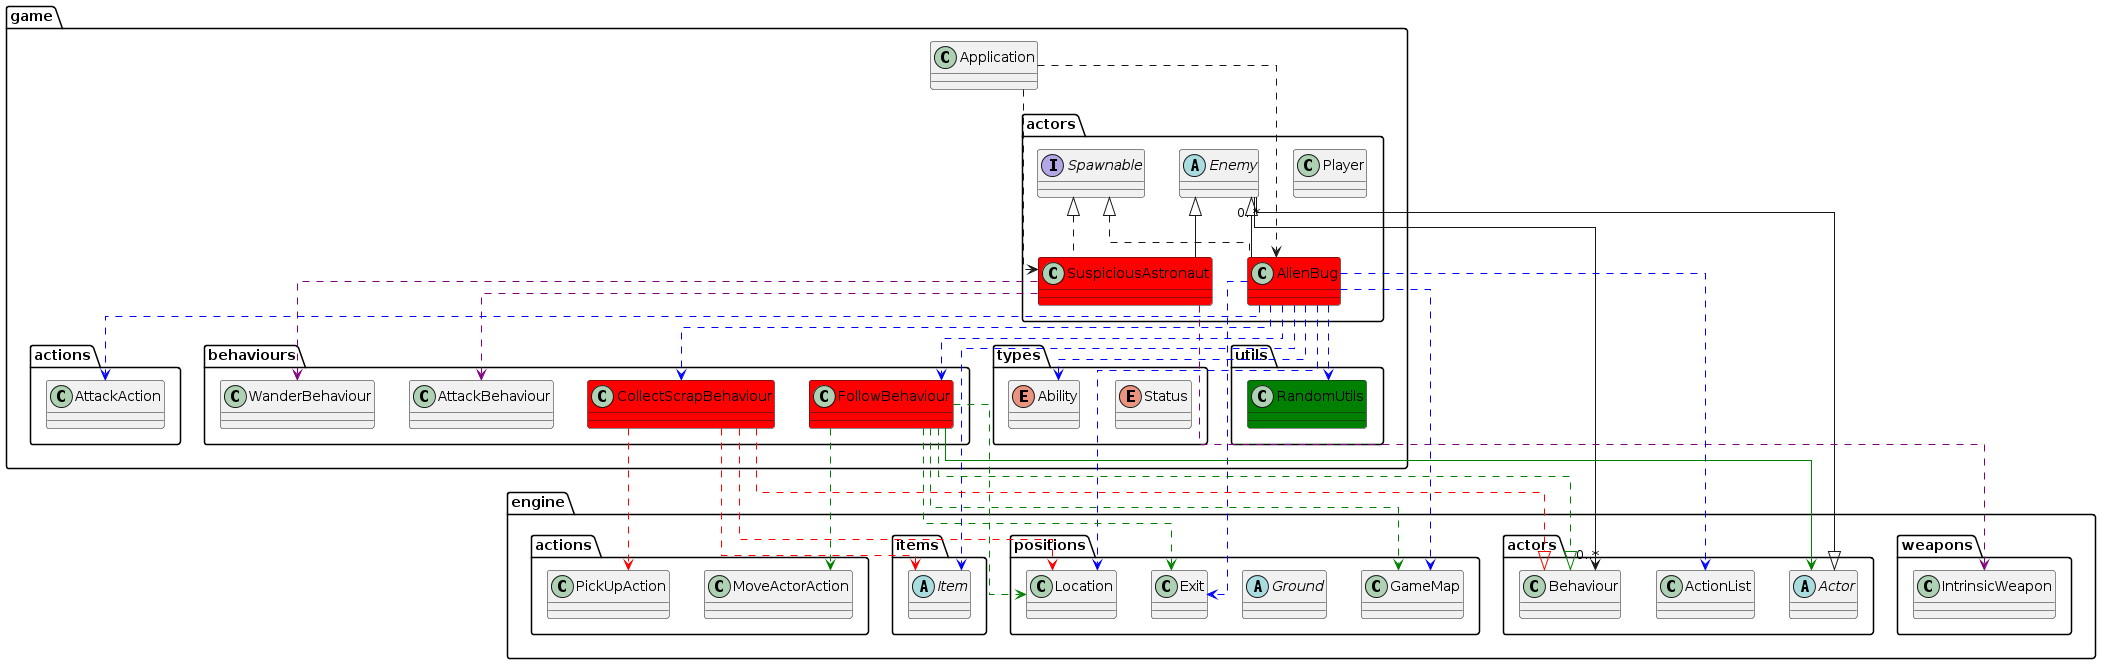

The diagram above was rendered by PlantUML. Its source (embedded in the PNG):
@startuml
skinparam linetype ortho
package game {
  class Application
}

package game.actors {
  abstract class Enemy
  class AlienBug #red
  interface Spawnable
}

package game.actors {
  abstract class Enemy
  class SuspiciousAstronaut #red
  interface Spawnable
}
package game.actions {
  class AttackAction
}

package game.behaviours {
  class CollectScrapBehaviour #red
  class FollowBehaviour #red  
  class WanderBehaviour
  class AttackBehaviour


}

package game.types {
  enum Ability
  enum Status
}

package game.actors {
  class Player
}

package game.utils {
  class RandomUtils #green
}

package engine.actors {
  abstract class Actor
  class ActionList
}



package engine.items {
  abstract class Item
}

package engine.positions {
  class Location
  class Exit
  abstract class Ground
}

game.Application ...> game.actors.AlienBug
game.Application ...> game.actors.SuspiciousAstronaut

game.actors.Enemy --|> engine.actors.Actor
game.actors.Enemy "0..*" --> "0..*" engine.actors.Behaviour

game.actors.Enemy <|-- game.actors.AlienBug
game.actors.Spawnable <|.. game.actors.AlienBug

game.actors.Enemy <|-- game.actors.SuspiciousAstronaut
game.actors.Spawnable <|.. game.actors.SuspiciousAstronaut

game.actors.SuspiciousAstronaut .[#purple].> game.behaviours.WanderBehaviour
game.actors.SuspiciousAstronaut .[#purple].> game.behaviours.AttackBehaviour
game.actors.SuspiciousAstronaut .[#purple].> engine.weapons.IntrinsicWeapon



game.actors.AlienBug .[#blue].> game.behaviours.CollectScrapBehaviour
game.actors.AlienBug .[#blue].> game.behaviours.FollowBehaviour
game.actors.AlienBug .[#blue].> game.types.Ability
game.actors.AlienBug .[#blue].> game.utils.RandomUtils
game.actors.AlienBug .[#blue].> engine.items.Item
game.actors.AlienBug .[#blue].> engine.positions.Exit
game.actors.AlienBug .[#blue].> engine.positions.GameMap
game.actors.AlienBug .[#blue].> engine.positions.Location
game.actors.AlienBug .[#blue].> engine.actors.ActionList
game.actors.AlienBug .[#blue].> game.actions.AttackAction

game.behaviours.CollectScrapBehaviour .[#red].|> engine.actors.Behaviour
game.behaviours.CollectScrapBehaviour .[#red].> engine.items.Item
game.behaviours.CollectScrapBehaviour .[#red].> engine.positions.Location
game.behaviours.CollectScrapBehaviour .[#red].> engine.actions.PickUpAction

game.behaviours.FollowBehaviour .[#green].|> engine.actors.Behaviour
game.behaviours.FollowBehaviour -[#green]-> engine.actors.Actor
game.behaviours.FollowBehaviour .[#green].> engine.positions.Exit
game.behaviours.FollowBehaviour .[#green].> engine.positions.GameMap
game.behaviours.FollowBehaviour .[#green].> engine.positions.Location
game.behaviours.FollowBehaviour .[#green].> engine.actions.MoveActorAction
@enduml